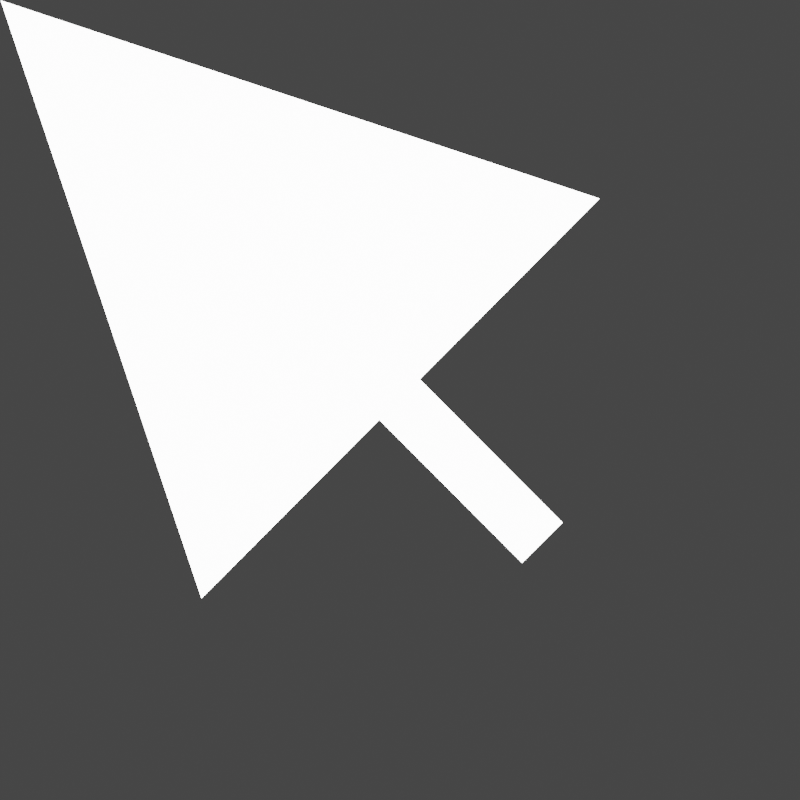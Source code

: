 # Source: Cursor.blend  (saved by Blender 3.1.7; exported with 4.5.12 LTS)
import bpy
from mathutils import Matrix  # noqa: F401  (used for matrix-valued properties, if any)

bpy.ops.wm.read_factory_settings(use_empty=True)
scene = bpy.context.scene
scene.name = 'Scene'

# ---- collections
col_collection = bpy.data.collections.new('Collection'); scene.collection.children.link(col_collection)

# ---- materials (node trees are filled in below, after node groups)
mat_material = bpy.data.materials.new('Material')
mat_material.alpha_threshold = 0.0
mat_material.use_transparent_shadow = False
mat_material.line_color = (0.0, 0.0, 0.0, 1.0)

# ---- material node trees
mat_material.use_nodes = True; mat_material.node_tree.nodes.clear()
_N = mat_material.node_tree.nodes; _L = mat_material.node_tree.links
n0 = _N.new('ShaderNodeOutputMaterial'); n0.name = 'Material Output'; n0.location = (300, 300)
n1 = _N.new('ShaderNodeEmission'); n1.name = 'Emission'; n1.location = (10, 300)
n1.inputs[1].default_value = 10.0
_L.new(n1.outputs[0], n0.inputs[0])
n0.is_active_output = True

# ---- world
world_world = bpy.data.worlds.new('World'); scene.world = world_world
world_world.use_nodes = True; world_world.node_tree.nodes.clear()
_N = world_world.node_tree.nodes; _L = world_world.node_tree.links
n0 = _N.new('ShaderNodeOutputWorld'); n0.name = 'World Output'; n0.location = (300, 300)
n1 = _N.new('ShaderNodeBackground'); n1.name = 'Background'; n1.location = (10, 300)
n1.inputs[0].default_value = (0.05088, 0.05088, 0.05088, 1.0)
_L.new(n1.outputs[0], n0.inputs[0])
n0.is_active_output = True
world_world.color = (0.05088, 0.05088, 0.05088)
world_world.use_sun_shadow = False
world_world.sun_shadow_jitter_overblur = 0.0

# ---- cameras
cam_camera_001 = bpy.data.cameras.new('Camera.001')

# ---- meshes
me_cone = bpy.data.meshes.new('Cone')
me_cone.from_pydata([(-0.005168, 1.0, 0.002638), (0.1899, 0.9808, 0.002638), (0.3775, 0.9239, 0.002638), (0.5504, 0.8315, 0.002638), (0.7019, 0.7071, 0.002638), (0.8263, 0.5556, 0.002638), (0.9187, 0.3827, 0.002638), (0.9756, 0.1951, 0.002638), (0.9948, 9.507e-07, 0.002638), (0.9756, -0.1951, 0.002638), (0.9187, -0.3827, 0.002638), (0.8263, -0.5556, 0.002638), (0.7019, -0.7071, 0.002638), (0.5504, -0.8315, 0.002638), (0.3775, -0.9239, 0.002638), (0.1899, -0.9808, 0.002638), (-0.005168, -1.0, 0.002638), (-0.2003, -0.9808, 0.002638), (-0.3879, -0.9239, 0.002638), (-0.5607, -0.8315, 0.002638), (-0.7123, -0.7071, 0.002638), (-0.8366, -0.5556, 0.002638), (-0.929, -0.3827, 0.002638), (-0.986, -0.1951, 0.002638), (-1.005, 1.006e-06, 0.002638), (-0.986, 0.1951, 0.002638), (-0.929, 0.3827, 0.002638), (-0.8366, 0.5556, 0.002638), (-0.7123, 0.7071, 0.002638), (-0.5607, 0.8315, 0.002638), (-0.3879, 0.9239, 0.002638), (-0.2003, 0.9808, 0.002638), (-0.005168, 9.945e-07, 2.003)], [], [(0, 32, 1), (1, 32, 2), (2, 32, 3), (3, 32, 4), (4, 32, 5), (5, 32, 6), (6, 32, 7), (7, 32, 8), (8, 32, 9), (9, 32, 10), (10, 32, 11), (11, 32, 12), (12, 32, 13), (13, 32, 14), (14, 32, 15), (15, 32, 16), (16, 32, 17), (17, 32, 18), (18, 32, 19), (19, 32, 20), (20, 32, 21), (21, 32, 22), (22, 32, 23), (23, 32, 24), (24, 32, 25), (25, 32, 26), (26, 32, 27), (27, 32, 28), (28, 32, 29), (29, 32, 30), (0, 1, 2, 3, 4, 5, 6, 7, 8, 9, 10, 11, 12, 13, 14, 15, 16, 17, 18, 19, 20, 21, 22, 23, 24, 25, 26, 27, 28, 29, 30, 31), (30, 32, 31), (31, 32, 0)])
_uv = me_cone.uv_layers.new(name='UVMap')
_uv.uv.foreach_set('vector', [0.25, 0.49, 0.25, 0.25, 0.2968, 0.4854, 0.2968, 0.4854, 0.25, 0.25, 0.3418, 0.4717, 0.3418, 0.4717, 0.25, 0.25, 0.3833, 0.4496, 0.3833, 0.4496, 0.25, 0.25, 0.4197, 0.4197, 0.4197, 0.4197, 0.25, 0.25, 0.4496, 0.3833, 0.4496, 0.3833, 0.25, 0.25, 0.4717, 0.3418, 0.4717, 0.3418, 0.25, 0.25, 0.4854, 0.2968, 0.4854, 0.2968, 0.25, 0.25, 0.49, 0.25, 0.49, 0.25, 0.25, 0.25, 0.4854, 0.2032, 0.4854, 0.2032, 0.25, 0.25, 0.4717, 0.1582, 0.4717, 0.1582, 0.25, 0.25, 0.4496, 0.1167, 0.4496, 0.1167, 0.25, 0.25, 0.4197, 0.08029, 0.4197, 0.08029, 0.25, 0.25, 0.3833, 0.05045, 0.3833, 0.05045, 0.25, 0.25, 0.3418, 0.02827, 0.3418, 0.02827, 0.25, 0.25, 0.2968, 0.01461, 0.2968, 0.01461, 0.25, 0.25, 0.25, 0.01, 0.25, 0.01, 0.25, 0.25, 0.2032, 0.01461, 0.2032, 0.01461, 0.25, 0.25, 0.1582, 0.02827, 0.1582, 0.02827, 0.25, 0.25, 0.1167, 0.05045, 0.1167, 0.05045, 0.25, 0.25, 0.08029, 0.08029, 0.08029, 0.08029, 0.25, 0.25, 0.05045, 0.1167, 0.05045, 0.1167, 0.25, 0.25, 0.02827, 0.1582, 0.02827, 0.1582, 0.25, 0.25, 0.01461, 0.2032, 0.01461, 0.2032, 0.25, 0.25, 0.01, 0.25, 0.01, 0.25, 0.25, 0.25, 0.01461, 0.2968, 0.01461, 0.2968, 0.25, 0.25, 0.02827, 0.3418, 0.02827, 0.3418, 0.25, 0.25, 0.05045, 0.3833, 0.05045, 0.3833, 0.25, 0.25, 0.08029, 0.4197, 0.08029, 0.4197, 0.25, 0.25, 0.1167, 0.4496, 0.1167, 0.4496, 0.25, 0.25, 0.1582, 0.4717, 0.75, 0.49, 0.7968, 0.4854, 0.8418, 0.4717, 0.8833, 0.4496, 0.9197, 0.4197, 0.9496, 0.3833, 0.9717, 0.3418, 0.9854, 0.2968, 0.99, 0.25, 0.9854, 0.2032, 0.9717, 0.1582, 0.9496, 0.1167, 0.9197, 0.08029, 0.8833, 0.05045, 0.8418, 0.02827, 0.7968, 0.01461, 0.75, 0.01, 0.7032, 0.01461, 0.6582, 0.02827, 0.6167, 0.05045, 0.5803, 0.08029, 0.5504, 0.1167, 0.5283, 0.1582, 0.5146, 0.2032, 0.51, 0.25, 0.5146, 0.2968, 0.5283, 0.3418, 0.5504, 0.3833, 0.5803, 0.4197, 0.6167, 0.4496, 0.6582, 0.4717, 0.7032, 0.4854, 0.1582, 0.4717, 0.25, 0.25, 0.2032, 0.4854, 0.2032, 0.4854, 0.25, 0.25, 0.25, 0.49])
me_cone.materials.append(mat_material)
me_cone.use_remesh_fix_poles = True
me_cone.use_remesh_preserve_attributes = False
me_cone.update()
me_cube_002 = bpy.data.meshes.new('Cube.002')
me_cube_002.from_pydata([(-1.0, -1.0, -1.0), (-1.0, -1.0, 1.0), (-1.0, 1.0, -1.0), (-1.0, 1.0, 1.0), (1.0, -1.0, -1.0), (1.0, -1.0, 1.0), (1.0, 1.0, -1.0), (1.0, 1.0, 1.0)], [], [(0, 1, 3, 2), (2, 3, 7, 6), (6, 7, 5, 4), (4, 5, 1, 0), (2, 6, 4, 0), (7, 3, 1, 5)])
_uv = me_cube_002.uv_layers.new(name='UVMap')
_uv.uv.foreach_set('vector', [0.375, 0.0, 0.625, 0.0, 0.625, 0.25, 0.375, 0.25, 0.375, 0.25, 0.625, 0.25, 0.625, 0.5, 0.375, 0.5, 0.375, 0.5, 0.625, 0.5, 0.625, 0.75, 0.375, 0.75, 0.375, 0.75, 0.625, 0.75, 0.625, 1.0, 0.375, 1.0, 0.125, 0.5, 0.375, 0.5, 0.375, 0.75, 0.125, 0.75, 0.625, 0.5, 0.875, 0.5, 0.875, 0.75, 0.625, 0.75])
me_cube_002.materials.append(mat_material)
me_cube_002.use_remesh_fix_poles = True
me_cube_002.use_remesh_preserve_attributes = False
me_cube_002.update()

# ---- objects
ob_camera = bpy.data.objects.new('Camera', cam_camera_001)
ob_cone = bpy.data.objects.new('Cone', me_cone)
ob_cube = bpy.data.objects.new('Cube', me_cube_002)

# ---- transforms, parenting, visibility, modifiers, constraints
ob_camera.location = (0.0, 0.0, 5.547)
ob_cone.location = (0.0, 0.0, 0.0)
ob_cone.rotation_euler = (1.571, -0.0, -2.354)
ob_cone.scale = (1.408, 0.06205, 1.408)
ob_cube.location = (0.0, 0.0, 0.0)
ob_cube.rotation_euler = (0.0, -0.0, 0.7838)
ob_cube.scale = (0.1418, 1.0, 0.03505)

# ---- collection membership
col_collection.objects.link(ob_camera)
col_collection.objects.link(ob_cone)
col_collection.objects.link(ob_cube)

# ---- scene / render settings (as saved in the file)
scene.camera = ob_camera
scene.frame_start = 1; scene.frame_end = 250; scene.frame_set(1)
scene.render.engine = 'BLENDER_EEVEE_NEXT'
scene.render.resolution_x = 128
scene.render.resolution_y = 128
scene.cycles.sampling_pattern = 'TABULATED_SOBOL'
scene.cycles.use_light_tree = False
scene.view_settings.view_transform = 'Filmic'
bpy.context.view_layer.update()
